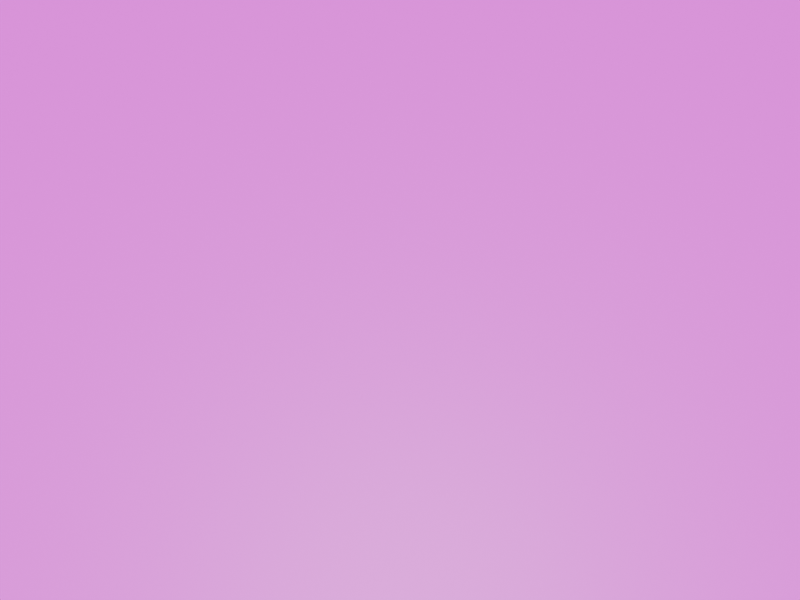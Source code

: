 # Source: data_gen.blend  (saved by Blender 4.4.30; exported with 4.5.12 LTS)
import bpy
from mathutils import Matrix  # noqa: F401  (used for matrix-valued properties, if any)

bpy.ops.wm.read_factory_settings(use_empty=True)
scene = bpy.context.scene
scene.name = 'Scene'

# ---- collections
col_collection = bpy.data.collections.new('Collection'); scene.collection.children.link(col_collection)

# ---- images (referenced by path relative to the original .blend; pixels are not part of the script)
import os
ASSET_DIR = os.environ.get("B2B_ASSET_DIR", "")  # directory of the original .blend (textures are referenced by path, not embedded)
HERE = os.path.dirname(os.path.abspath(__file__))  # packed textures are extracted next to this script under _unpacked/

def load_image(name, relpath, width, height, colorspace="sRGB"):
    """Load a texture the original file referenced (path relative to the .blend, or extracted next to this script)."""
    p = next((c for c in (os.path.join(HERE, relpath), os.path.join(ASSET_DIR, relpath)) if relpath and os.path.exists(c)), "")
    if p:
        img = bpy.data.images.load(p, check_existing=True)
        img.name = name
    else:  # same state as the original file: an image datablock whose file is absent (Cycles renders it pink)
        img = bpy.data.images.new(name, width, height)
        img.source = "FILE"
        img.filepath = "//" + (relpath or name)
    img.colorspace_settings.name = colorspace
    return img
img_city_jpg_025 = load_image('city.jpg.025', 'city.jpg', 1024, 1024, 'sRGB')

# ---- materials (node trees are filled in below, after node groups)
mat_floormaterial_025 = bpy.data.materials.new('FloorMaterial.025')

# ---- material node trees
mat_floormaterial_025.use_nodes = True; mat_floormaterial_025.node_tree.nodes.clear()
_N = mat_floormaterial_025.node_tree.nodes; _L = mat_floormaterial_025.node_tree.links
n0 = _N.new('ShaderNodeOutputMaterial'); n0.name = 'Material Output'; n0.location = (0, 0)
n1 = _N.new('ShaderNodeBsdfPrincipled'); n1.name = 'Principled BSDF'; n1.location = (0, 0)
n2 = _N.new('ShaderNodeTexImage'); n2.name = 'Image Texture'; n2.location = (0, 0)
n2.image = img_city_jpg_025
n3 = _N.new('ShaderNodeMapping'); n3.name = 'Mapping'; n3.location = (0, 0)
n4 = _N.new('ShaderNodeTexCoord'); n4.name = 'Texture Coordinate'; n4.location = (0, 0)
_L.new(n4.outputs[2], n3.inputs[0])
_L.new(n3.outputs[0], n2.inputs[0])
_L.new(n2.outputs[0], n1.inputs[0])
_L.new(n1.outputs[0], n0.inputs[0])
n0.is_active_output = True

# ---- world
world_world = bpy.data.worlds.new('World'); scene.world = world_world
world_world.use_nodes = True; world_world.node_tree.nodes.clear()
_N = world_world.node_tree.nodes; _L = world_world.node_tree.links
n0 = _N.new('ShaderNodeOutputWorld'); n0.name = 'World Output'; n0.location = (300, 300)
n1 = _N.new('ShaderNodeBackground'); n1.name = 'Background'; n1.location = (10, 300)
n1.inputs[0].default_value = (0.05088, 0.05088, 0.05088, 1.0)
_L.new(n1.outputs[0], n0.inputs[0])
n0.is_active_output = True
world_world.color = (0.05088, 0.05088, 0.05088)
world_world.sun_shadow_jitter_overblur = 0.0

# ---- cameras
cam_camera_016 = bpy.data.cameras.new('Camera.016')
cam_camera_016.lens = 35.0

# ---- lights
light_sun_016 = bpy.data.lights.new('Sun.016', 'SUN')
light_sun_016.energy = 5.0

# ---- meshes
me_plane_016 = bpy.data.meshes.new('Plane.016')
me_plane_016.from_pydata([(-37.5, -37.5, 0.0), (37.5, -37.5, 0.0), (-37.5, 37.5, 0.0), (37.5, 37.5, 0.0)], [], [(0, 1, 3, 2)])
_uv = me_plane_016.uv_layers.new(name='UVMap')
_uv.uv.foreach_set('vector', [0.0, 0.0, 1.0, 0.0, 1.0, 1.0, 0.0, 1.0])
me_plane_016.materials.append(mat_floormaterial_025)
me_plane_016.update()

# ---- objects
ob_floor = bpy.data.objects.new('Floor', me_plane_016)
ob_sun = bpy.data.objects.new('Sun', light_sun_016)
ob_camera = bpy.data.objects.new('Camera', cam_camera_016)

# ---- transforms, parenting, visibility, modifiers, constraints
ob_floor.location = (0.0, 0.0, 0.0)
ob_sun.location = (0.0, 0.0, 10.0)
ob_camera.location = (9.999, 0.1885, 5.019)
ob_camera.rotation_euler = (0.3926, 0.0148, 1.579)

# ---- collection membership
col_collection.objects.link(ob_floor)
col_collection.objects.link(ob_sun)
col_collection.objects.link(ob_camera)

# ---- scene / render settings (as saved in the file)
scene.camera = ob_camera
scene.frame_start = 1; scene.frame_end = 250; scene.frame_set(1)
scene.render.engine = 'BLENDER_EEVEE_NEXT'
scene.render.resolution_x = 640
scene.render.resolution_y = 480
scene.cycles.samples = 16
bpy.context.view_layer.update()
